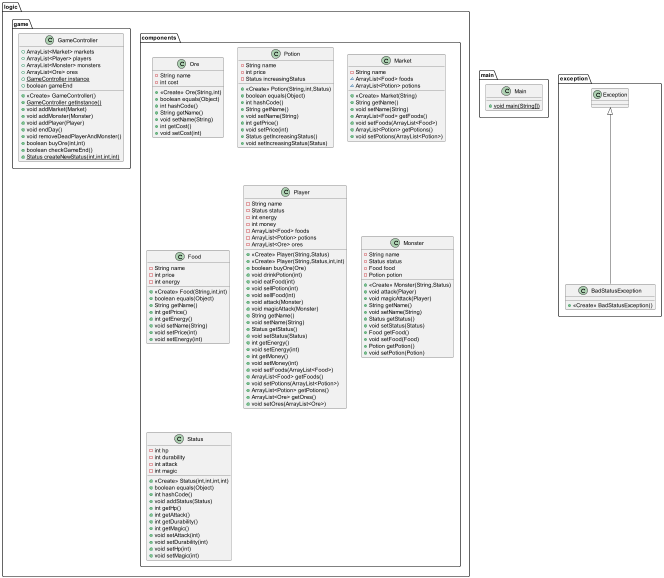

The diagram above was rendered by PlantUML. Its source (embedded in the PNG):
@startuml
class logic.components.Ore {
- String name
- int cost
+ <<Create>> Ore(String,int)
+ boolean equals(Object)
+ int hashCode()
+ String getName()
+ void setName(String)
+ int getCost()
+ void setCost(int)
}
class logic.components.Potion {
- String name
- int price
- Status increasingStatus
+ <<Create>> Potion(String,int,Status)
+ boolean equals(Object)
+ int hashCode()
+ String getName()
+ void setName(String)
+ int getPrice()
+ void setPrice(int)
+ Status getIncreasingStatus()
+ void setIncreasingStatus(Status)
}
class logic.components.Market {
- String name
~ ArrayList<Food> foods
~ ArrayList<Potion> potions
+ <<Create>> Market(String)
+ String getName()
+ void setName(String)
+ ArrayList<Food> getFoods()
+ void setFoods(ArrayList<Food>)
+ ArrayList<Potion> getPotions()
+ void setPotions(ArrayList<Potion>)
}
class logic.game.GameController {
+ ArrayList<Market> markets
+ ArrayList<Player> players
+ ArrayList<Monster> monsters
+ ArrayList<Ore> ores
+ {static} GameController instance
+ boolean gameEnd
+ <<Create>> GameController()
+ {static} GameController getInstance()
+ void addMarket(Market)
+ void addMonster(Monster)
+ void addPlayer(Player)
+ void endDay()
+ void removeDeadPlayerAndMonster()
+ boolean buyOre(int,int)
+ boolean checkGameEnd()
+ {static} Status createNewStatus(int,int,int,int)
}
class logic.components.Food {
- String name
- int price
- int energy
+ <<Create>> Food(String,int,int)
+ boolean equals(Object)
+ String getName()
+ int getPrice()
+ int getEnergy()
+ void setName(String)
+ void setPrice(int)
+ void setEnergy(int)
}
class logic.components.Player {
- String name
- Status status
- int energy
- int money
- ArrayList<Food> foods
- ArrayList<Potion> potions
- ArrayList<Ore> ores
+ <<Create>> Player(String,Status)
+ <<Create>> Player(String,Status,int,int)
+ boolean buyOre(Ore)
+ void drinkPotion(int)
+ void eatFood(int)
+ void sellPotion(int)
+ void sellFood(int)
+ void attack(Monster)
+ void magicAttack(Monster)
+ String getName()
+ void setName(String)
+ Status getStatus()
+ void setStatus(Status)
+ int getEnergy()
+ void setEnergy(int)
+ int getMoney()
+ void setMoney(int)
+ void setFoods(ArrayList<Food>)
+ ArrayList<Food> getFoods()
+ void setPotions(ArrayList<Potion>)
+ ArrayList<Potion> getPotions()
+ ArrayList<Ore> getOres()
+ void setOres(ArrayList<Ore>)
}
class main.Main {
+ {static} void main(String[])
}
class exception.BadStatusException {
+ <<Create>> BadStatusException()
}
class logic.components.Monster {
- String name
- Status status
- Food food
- Potion potion
+ <<Create>> Monster(String,Status)
+ void attack(Player)
+ void magicAttack(Player)
+ String getName()
+ void setName(String)
+ Status getStatus()
+ void setStatus(Status)
+ Food getFood()
+ void setFood(Food)
+ Potion getPotion()
+ void setPotion(Potion)
}
class logic.components.Status {
- int hp
- int durability
- int attack
- int magic
+ <<Create>> Status(int,int,int,int)
+ boolean equals(Object)
+ int hashCode()
+ void addStatus(Status)
+ int getHp()
+ int getAttack()
+ int getDurability()
+ int getMagic()
+ void setAttack(int)
+ void setDurability(int)
+ void setHp(int)
+ void setMagic(int)
}


exception.Exception <|-- exception.BadStatusException
@enduml